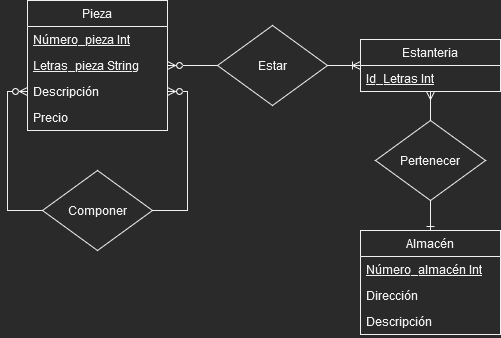

The diagram above was exported from draw.io. Its source (the exported page's mxGraphModel, read from the mxfile embedded in the PNG):
<mxGraphModel dx="1550" dy="536" grid="1" gridSize="10" guides="1" tooltips="1" connect="1" arrows="1" fold="1" page="1" pageScale="1" pageWidth="827" pageHeight="1169" math="0" shadow="0">
  <root>
    <mxCell id="0" />
    <mxCell id="1" parent="0" />
    <mxCell id="znzz6qVKpemupsQOa1yN-1" value="Pieza" style="swimlane;fontStyle=0;childLayout=stackLayout;horizontal=1;startSize=26;fillColor=none;horizontalStack=0;resizeParent=1;resizeParentMax=0;resizeLast=0;collapsible=1;marginBottom=0;" parent="1" vertex="1">
      <mxGeometry x="80" y="80" width="140" height="130" as="geometry" />
    </mxCell>
    <mxCell id="znzz6qVKpemupsQOa1yN-2" value="Número_pieza Int" style="text;strokeColor=none;fillColor=none;align=left;verticalAlign=top;spacingLeft=4;spacingRight=4;overflow=hidden;rotatable=0;points=[[0,0.5],[1,0.5]];portConstraint=eastwest;fontStyle=4" parent="znzz6qVKpemupsQOa1yN-1" vertex="1">
      <mxGeometry y="26" width="140" height="26" as="geometry" />
    </mxCell>
    <mxCell id="znzz6qVKpemupsQOa1yN-3" value="Letras_pieza String" style="text;strokeColor=none;fillColor=none;align=left;verticalAlign=top;spacingLeft=4;spacingRight=4;overflow=hidden;rotatable=0;points=[[0,0.5],[1,0.5]];portConstraint=eastwest;fontStyle=4" parent="znzz6qVKpemupsQOa1yN-1" vertex="1">
      <mxGeometry y="52" width="140" height="26" as="geometry" />
    </mxCell>
    <mxCell id="znzz6qVKpemupsQOa1yN-9" value="Descripción" style="text;strokeColor=none;fillColor=none;align=left;verticalAlign=top;spacingLeft=4;spacingRight=4;overflow=hidden;rotatable=0;points=[[0,0.5],[1,0.5]];portConstraint=eastwest;fontStyle=0" parent="znzz6qVKpemupsQOa1yN-1" vertex="1">
      <mxGeometry y="78" width="140" height="26" as="geometry" />
    </mxCell>
    <mxCell id="znzz6qVKpemupsQOa1yN-10" value="Precio" style="text;strokeColor=none;fillColor=none;align=left;verticalAlign=top;spacingLeft=4;spacingRight=4;overflow=hidden;rotatable=0;points=[[0,0.5],[1,0.5]];portConstraint=eastwest;fontStyle=0" parent="znzz6qVKpemupsQOa1yN-1" vertex="1">
      <mxGeometry y="104" width="140" height="26" as="geometry" />
    </mxCell>
    <mxCell id="znzz6qVKpemupsQOa1yN-5" value="Componer" style="rhombus;whiteSpace=wrap;html=1;" parent="1" vertex="1">
      <mxGeometry x="95" y="250" width="110" height="80" as="geometry" />
    </mxCell>
    <mxCell id="znzz6qVKpemupsQOa1yN-6" value="Estanteria" style="swimlane;fontStyle=0;childLayout=stackLayout;horizontal=1;startSize=26;fillColor=none;horizontalStack=0;resizeParent=1;resizeParentMax=0;resizeLast=0;collapsible=1;marginBottom=0;" parent="1" vertex="1">
      <mxGeometry x="413" y="119" width="140" height="52" as="geometry" />
    </mxCell>
    <mxCell id="znzz6qVKpemupsQOa1yN-8" value="Id_Letras Int" style="text;strokeColor=none;fillColor=none;align=left;verticalAlign=top;spacingLeft=4;spacingRight=4;overflow=hidden;rotatable=0;points=[[0,0.5],[1,0.5]];portConstraint=eastwest;fontStyle=4" parent="znzz6qVKpemupsQOa1yN-6" vertex="1">
      <mxGeometry y="26" width="140" height="26" as="geometry" />
    </mxCell>
    <mxCell id="znzz6qVKpemupsQOa1yN-11" value="Almacén" style="swimlane;fontStyle=0;childLayout=stackLayout;horizontal=1;startSize=26;fillColor=none;horizontalStack=0;resizeParent=1;resizeParentMax=0;resizeLast=0;collapsible=1;marginBottom=0;" parent="1" vertex="1">
      <mxGeometry x="413" y="310" width="140" height="104" as="geometry" />
    </mxCell>
    <mxCell id="znzz6qVKpemupsQOa1yN-12" value="Número_almacén Int" style="text;strokeColor=none;fillColor=none;align=left;verticalAlign=top;spacingLeft=4;spacingRight=4;overflow=hidden;rotatable=0;points=[[0,0.5],[1,0.5]];portConstraint=eastwest;fontStyle=4" parent="znzz6qVKpemupsQOa1yN-11" vertex="1">
      <mxGeometry y="26" width="140" height="26" as="geometry" />
    </mxCell>
    <mxCell id="znzz6qVKpemupsQOa1yN-13" value="Dirección" style="text;strokeColor=none;fillColor=none;align=left;verticalAlign=top;spacingLeft=4;spacingRight=4;overflow=hidden;rotatable=0;points=[[0,0.5],[1,0.5]];portConstraint=eastwest;fontStyle=0" parent="znzz6qVKpemupsQOa1yN-11" vertex="1">
      <mxGeometry y="52" width="140" height="26" as="geometry" />
    </mxCell>
    <mxCell id="znzz6qVKpemupsQOa1yN-14" value="Descripción" style="text;strokeColor=none;fillColor=none;align=left;verticalAlign=top;spacingLeft=4;spacingRight=4;overflow=hidden;rotatable=0;points=[[0,0.5],[1,0.5]];portConstraint=eastwest;fontStyle=0" parent="znzz6qVKpemupsQOa1yN-11" vertex="1">
      <mxGeometry y="78" width="140" height="26" as="geometry" />
    </mxCell>
    <mxCell id="znzz6qVKpemupsQOa1yN-16" style="edgeStyle=orthogonalEdgeStyle;rounded=0;orthogonalLoop=1;jettySize=auto;html=1;exitX=1;exitY=0.5;exitDx=0;exitDy=0;entryX=1;entryY=0.5;entryDx=0;entryDy=0;endArrow=none;endFill=0;startArrow=ERzeroToMany;startFill=0;" parent="1" source="znzz6qVKpemupsQOa1yN-9" target="znzz6qVKpemupsQOa1yN-5" edge="1">
      <mxGeometry relative="1" as="geometry" />
    </mxCell>
    <mxCell id="znzz6qVKpemupsQOa1yN-17" style="edgeStyle=orthogonalEdgeStyle;rounded=0;orthogonalLoop=1;jettySize=auto;html=1;exitX=0;exitY=0.5;exitDx=0;exitDy=0;entryX=0;entryY=0.5;entryDx=0;entryDy=0;startArrow=ERzeroToMany;startFill=0;endArrow=none;endFill=0;" parent="1" source="znzz6qVKpemupsQOa1yN-9" target="znzz6qVKpemupsQOa1yN-5" edge="1">
      <mxGeometry relative="1" as="geometry" />
    </mxCell>
    <mxCell id="znzz6qVKpemupsQOa1yN-21" style="edgeStyle=orthogonalEdgeStyle;rounded=0;orthogonalLoop=1;jettySize=auto;html=1;exitX=0;exitY=0.5;exitDx=0;exitDy=0;entryX=1;entryY=0.5;entryDx=0;entryDy=0;startArrow=none;startFill=0;endArrow=ERzeroToMany;endFill=0;" parent="1" source="znzz6qVKpemupsQOa1yN-20" target="znzz6qVKpemupsQOa1yN-3" edge="1">
      <mxGeometry relative="1" as="geometry" />
    </mxCell>
    <mxCell id="znzz6qVKpemupsQOa1yN-22" style="edgeStyle=orthogonalEdgeStyle;rounded=0;orthogonalLoop=1;jettySize=auto;html=1;exitX=1;exitY=0.5;exitDx=0;exitDy=0;startArrow=none;startFill=0;endArrow=ERoneToMany;endFill=0;" parent="1" source="znzz6qVKpemupsQOa1yN-20" target="znzz6qVKpemupsQOa1yN-6" edge="1">
      <mxGeometry relative="1" as="geometry" />
    </mxCell>
    <mxCell id="znzz6qVKpemupsQOa1yN-20" value="Estar" style="rhombus;whiteSpace=wrap;html=1;" parent="1" vertex="1">
      <mxGeometry x="270" y="105" width="110" height="80" as="geometry" />
    </mxCell>
    <mxCell id="znzz6qVKpemupsQOa1yN-24" style="edgeStyle=orthogonalEdgeStyle;rounded=0;orthogonalLoop=1;jettySize=auto;html=1;exitX=0.5;exitY=0;exitDx=0;exitDy=0;startArrow=none;startFill=0;endArrow=ERmany;endFill=0;" parent="1" source="znzz6qVKpemupsQOa1yN-23" target="znzz6qVKpemupsQOa1yN-6" edge="1">
      <mxGeometry relative="1" as="geometry" />
    </mxCell>
    <mxCell id="znzz6qVKpemupsQOa1yN-25" style="edgeStyle=orthogonalEdgeStyle;rounded=0;orthogonalLoop=1;jettySize=auto;html=1;exitX=0.5;exitY=1;exitDx=0;exitDy=0;startArrow=none;startFill=0;endArrow=ERone;endFill=0;" parent="1" source="znzz6qVKpemupsQOa1yN-23" target="znzz6qVKpemupsQOa1yN-11" edge="1">
      <mxGeometry relative="1" as="geometry" />
    </mxCell>
    <mxCell id="znzz6qVKpemupsQOa1yN-23" value="Pertenecer" style="rhombus;whiteSpace=wrap;html=1;" parent="1" vertex="1">
      <mxGeometry x="428" y="200" width="110" height="80" as="geometry" />
    </mxCell>
  </root>
</mxGraphModel>